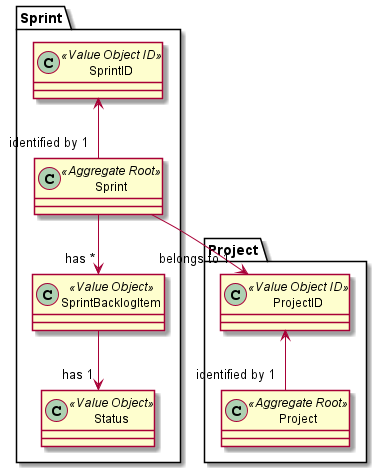

The diagram above was rendered by PlantUML. Its source (embedded in the PNG):
@startuml

package Sprint{
class Sprint << Aggregate Root >>
class SprintBacklogItem << Value Object >>
class Status << Value Object >>
class SprintID << Value Object ID >>
}

package Project{
class Project << Aggregate Root >>
class ProjectID << Value Object ID >>
}

ProjectID <-- "identified by 1" Project
Sprint --> "belongs to 1" ProjectID
SprintID <-- "identified by 1" Sprint
SprintBacklogItem --> "has 1" Status
Sprint --> "has *" SprintBacklogItem

@enduml